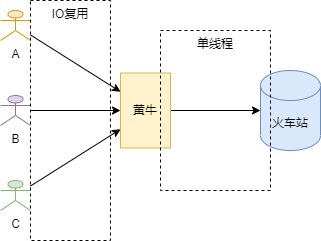

The diagram above was exported from draw.io. Its source (the exported page's mxGraphModel, read from the mxfile embedded in the PNG):
<mxGraphModel dx="569" dy="349" grid="1" gridSize="10" guides="1" tooltips="1" connect="1" arrows="1" fold="1" page="1" pageScale="1" pageWidth="827" pageHeight="1169" math="0" shadow="0">
  <root>
    <mxCell id="0" />
    <mxCell id="1" parent="0" />
    <mxCell id="9fcRhXC09GYUy4R78djD-10" style="rounded=0;orthogonalLoop=1;jettySize=auto;html=1;entryX=0;entryY=0.25;entryDx=0;entryDy=0;" edge="1" parent="1" source="9fcRhXC09GYUy4R78djD-3" target="9fcRhXC09GYUy4R78djD-7">
      <mxGeometry relative="1" as="geometry" />
    </mxCell>
    <mxCell id="9fcRhXC09GYUy4R78djD-3" value="A" style="shape=umlActor;verticalLabelPosition=bottom;verticalAlign=top;html=1;outlineConnect=0;fillColor=#ffe6cc;strokeColor=#d79b00;" vertex="1" parent="1">
      <mxGeometry x="210" y="300" width="30" height="30" as="geometry" />
    </mxCell>
    <mxCell id="9fcRhXC09GYUy4R78djD-11" style="edgeStyle=orthogonalEdgeStyle;rounded=0;orthogonalLoop=1;jettySize=auto;html=1;" edge="1" parent="1" source="9fcRhXC09GYUy4R78djD-4">
      <mxGeometry relative="1" as="geometry">
        <mxPoint x="330" y="400" as="targetPoint" />
      </mxGeometry>
    </mxCell>
    <mxCell id="9fcRhXC09GYUy4R78djD-4" value="B" style="shape=umlActor;verticalLabelPosition=bottom;verticalAlign=top;html=1;outlineConnect=0;fillColor=#e1d5e7;strokeColor=#9673a6;" vertex="1" parent="1">
      <mxGeometry x="210" y="385" width="30" height="30" as="geometry" />
    </mxCell>
    <mxCell id="9fcRhXC09GYUy4R78djD-12" style="rounded=0;orthogonalLoop=1;jettySize=auto;html=1;entryX=0;entryY=0.75;entryDx=0;entryDy=0;" edge="1" parent="1" source="9fcRhXC09GYUy4R78djD-5" target="9fcRhXC09GYUy4R78djD-7">
      <mxGeometry relative="1" as="geometry">
        <mxPoint x="330" y="400" as="targetPoint" />
      </mxGeometry>
    </mxCell>
    <mxCell id="9fcRhXC09GYUy4R78djD-5" value="C" style="shape=umlActor;verticalLabelPosition=bottom;verticalAlign=top;html=1;outlineConnect=0;fillColor=#d5e8d4;strokeColor=#82b366;" vertex="1" parent="1">
      <mxGeometry x="210" y="470" width="30" height="30" as="geometry" />
    </mxCell>
    <mxCell id="9fcRhXC09GYUy4R78djD-14" style="edgeStyle=none;rounded=0;orthogonalLoop=1;jettySize=auto;html=1;entryX=0;entryY=0.5;entryDx=0;entryDy=0;entryPerimeter=0;" edge="1" parent="1" source="9fcRhXC09GYUy4R78djD-7" target="9fcRhXC09GYUy4R78djD-8">
      <mxGeometry relative="1" as="geometry" />
    </mxCell>
    <mxCell id="9fcRhXC09GYUy4R78djD-7" value="黄牛" style="rounded=0;whiteSpace=wrap;html=1;fillColor=#fff2cc;strokeColor=#d6b656;" vertex="1" parent="1">
      <mxGeometry x="330" y="362.5" width="50" height="75" as="geometry" />
    </mxCell>
    <mxCell id="9fcRhXC09GYUy4R78djD-8" value="火车站" style="shape=cylinder3;whiteSpace=wrap;html=1;boundedLbl=1;backgroundOutline=1;size=15;fillColor=#dae8fc;strokeColor=#6c8ebf;" vertex="1" parent="1">
      <mxGeometry x="470" y="360" width="60" height="80" as="geometry" />
    </mxCell>
    <mxCell id="9fcRhXC09GYUy4R78djD-15" value="单线程" style="rounded=0;whiteSpace=wrap;html=1;fillColor=none;dashed=1;verticalAlign=top;" vertex="1" parent="1">
      <mxGeometry x="370" y="320" width="110" height="160" as="geometry" />
    </mxCell>
    <mxCell id="9fcRhXC09GYUy4R78djD-16" value="IO复用" style="rounded=0;whiteSpace=wrap;html=1;fillColor=none;dashed=1;verticalAlign=top;" vertex="1" parent="1">
      <mxGeometry x="240" y="290" width="80" height="240" as="geometry" />
    </mxCell>
  </root>
</mxGraphModel>